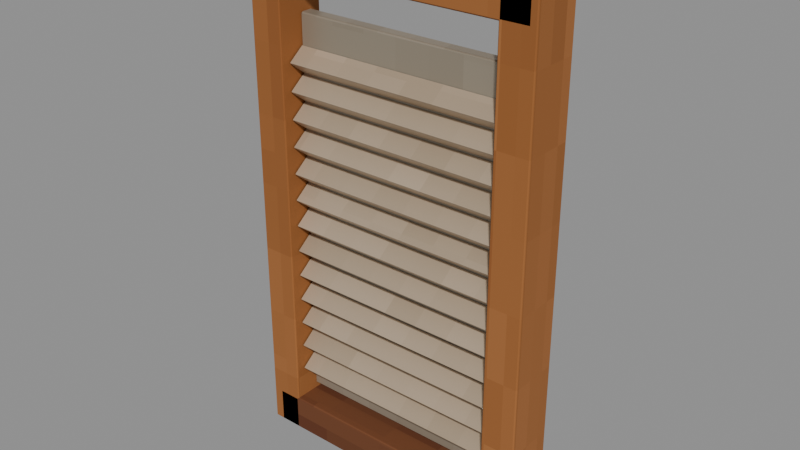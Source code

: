 # Source: RibbedWashBoard.blend  (saved by Blender 4.3.34; exported with 4.5.12 LTS)
import bpy
from mathutils import Matrix  # noqa: F401  (used for matrix-valued properties, if any)

bpy.ops.wm.read_factory_settings(use_empty=True)
scene = bpy.context.scene
scene.name = 'Prop'

# ---- collections
col_ribbedwashboard_asset = bpy.data.collections.new('RibbedWashBoard asset'); scene.collection.children.link(col_ribbedwashboard_asset)

# ---- images (referenced by path relative to the original .blend; pixels are not part of the script)
import os
ASSET_DIR = os.environ.get("B2B_ASSET_DIR", "")  # directory of the original .blend (textures are referenced by path, not embedded)
HERE = os.path.dirname(os.path.abspath(__file__))  # packed textures are extracted next to this script under _unpacked/

def load_image(name, relpath, width, height, colorspace="sRGB"):
    """Load a texture the original file referenced (path relative to the .blend, or extracted next to this script)."""
    p = next((c for c in (os.path.join(HERE, relpath), os.path.join(ASSET_DIR, relpath)) if relpath and os.path.exists(c)), "")
    if p:
        img = bpy.data.images.load(p, check_existing=True)
        img.name = name
    else:  # same state as the original file: an image datablock whose file is absent (Cycles renders it pink)
        img = bpy.data.images.new(name, width, height)
        img.source = "FILE"
        img.filepath = "//" + (relpath or name)
    img.colorspace_settings.name = colorspace
    return img
img_minecraft___shelf_oak = load_image('Minecraft • Shelf oak', '_unpacked/Shelf_oak.d4328b0c.png', 64, 64, 'sRGB')
img_minecraft___stud_timber = load_image('Minecraft • Stud timber', '_unpacked/Stud_timber.db270b1a.png', 64, 64, 'sRGB')
img_minecraft___metal = load_image('Minecraft • Metal', '_unpacked/Metal.e301c85b.png', 64, 64, 'sRGB')
img_minecraft___steel_rim = load_image('Minecraft • Steel rim', '_unpacked/Steel_rim.0762309b.png', 64, 64, 'sRGB')

# ---- materials (node trees are filled in below, after node groups)
mat_minecraft___shelf_oak = bpy.data.materials.new('Minecraft / Shelf oak')
mat_minecraft___shelf_oak.diffuse_color = (0.5725, 0.3451, 0.1529, 1.0)
mat_minecraft___stud_timber = bpy.data.materials.new('Minecraft / Stud timber')
mat_minecraft___stud_timber.diffuse_color = (0.4157, 0.2314, 0.1137, 1.0)
mat_minecraft___metal = bpy.data.materials.new('Minecraft / Metal')
mat_minecraft___metal.diffuse_color = (0.651, 0.6078, 0.5373, 1.0)
mat_minecraft___steel_rim = bpy.data.materials.new('Minecraft / Steel rim')
mat_minecraft___steel_rim.diffuse_color = (0.7569, 0.6784, 0.5804, 1.0)

# ---- material node trees
mat_minecraft___shelf_oak.use_nodes = True; mat_minecraft___shelf_oak.node_tree.nodes.clear()
_N = mat_minecraft___shelf_oak.node_tree.nodes; _L = mat_minecraft___shelf_oak.node_tree.links
n0 = _N.new('ShaderNodeBsdfPrincipled'); n0.name = 'Principled BSDF'; n0.location = (10, 300)
n0.inputs[2].default_value = 0.85
n1 = _N.new('ShaderNodeOutputMaterial'); n1.name = 'Material Output'; n1.location = (300, 300)
n2 = _N.new('ShaderNodeTexImage'); n2.name = 'Image Texture'; n2.location = (-580, 280)
n2.image = img_minecraft___shelf_oak
n2.interpolation = 'Closest'
_L.new(n0.outputs[0], n1.inputs[0])
_L.new(n2.outputs[0], n0.inputs[0])
n1.is_active_output = True
mat_minecraft___stud_timber.use_nodes = True; mat_minecraft___stud_timber.node_tree.nodes.clear()
_N = mat_minecraft___stud_timber.node_tree.nodes; _L = mat_minecraft___stud_timber.node_tree.links
n0 = _N.new('ShaderNodeBsdfPrincipled'); n0.name = 'Principled BSDF'; n0.location = (10, 300)
n0.inputs[2].default_value = 0.85
n1 = _N.new('ShaderNodeOutputMaterial'); n1.name = 'Material Output'; n1.location = (300, 300)
n2 = _N.new('ShaderNodeTexImage'); n2.name = 'Image Texture'; n2.location = (-580, 280)
n2.image = img_minecraft___stud_timber
n2.interpolation = 'Closest'
_L.new(n0.outputs[0], n1.inputs[0])
_L.new(n2.outputs[0], n0.inputs[0])
n1.is_active_output = True
mat_minecraft___metal.use_nodes = True; mat_minecraft___metal.node_tree.nodes.clear()
_N = mat_minecraft___metal.node_tree.nodes; _L = mat_minecraft___metal.node_tree.links
n0 = _N.new('ShaderNodeBsdfPrincipled'); n0.name = 'Principled BSDF'; n0.location = (10, 300)
n0.inputs[1].default_value = 0.37
n0.inputs[2].default_value = 0.42
n1 = _N.new('ShaderNodeOutputMaterial'); n1.name = 'Material Output'; n1.location = (300, 300)
n2 = _N.new('ShaderNodeTexImage'); n2.name = 'Image Texture'; n2.location = (-580, 280)
n2.image = img_minecraft___metal
n2.interpolation = 'Closest'
_L.new(n0.outputs[0], n1.inputs[0])
_L.new(n2.outputs[0], n0.inputs[0])
n1.is_active_output = True
mat_minecraft___steel_rim.use_nodes = True; mat_minecraft___steel_rim.node_tree.nodes.clear()
_N = mat_minecraft___steel_rim.node_tree.nodes; _L = mat_minecraft___steel_rim.node_tree.links
n0 = _N.new('ShaderNodeBsdfPrincipled'); n0.name = 'Principled BSDF'; n0.location = (10, 300)
n0.inputs[1].default_value = 0.37
n0.inputs[2].default_value = 0.42
n1 = _N.new('ShaderNodeOutputMaterial'); n1.name = 'Material Output'; n1.location = (300, 300)
n2 = _N.new('ShaderNodeTexImage'); n2.name = 'Image Texture'; n2.location = (-580, 280)
n2.image = img_minecraft___steel_rim
n2.interpolation = 'Closest'
_L.new(n0.outputs[0], n1.inputs[0])
_L.new(n2.outputs[0], n0.inputs[0])
n1.is_active_output = True

# ---- meshes
me_ribbedwashboard_wood_stile__1 = bpy.data.meshes.new('RibbedWashBoard.Wood-stile--1')
me_ribbedwashboard_wood_stile__1.from_pydata([(-0.0195, -0.0285, -0.294), (0.0195, -0.0285, -0.294), (0.0195, 0.0285, -0.294), (-0.0195, 0.0285, -0.294), (-0.0195, -0.0285, 0.294), (0.0195, -0.0285, 0.294), (0.0195, 0.0285, 0.294), (-0.0195, 0.0285, 0.294)], [], [(0, 3, 2, 1), (4, 5, 6, 7), (0, 1, 5, 4), (1, 2, 6, 5), (2, 3, 7, 6), (3, 0, 4, 7)])
_uv = me_ribbedwashboard_wood_stile__1.uv_layers.new(name='UV0.Surface')
_uv.uv.foreach_set('vector', [0.5475, 0.7323, 0.5931, 0.7323, 0.5931, 0.7635, 0.5475, 0.7635, 0.5475, 0.7323, 0.5475, 0.7635, 0.5931, 0.7635, 0.5931, 0.7323, 0.5703, 0.7323, 0.5703, 0.7635, 1.041, 0.7635, 1.041, 0.7323, 0.5703, 0.8419, 0.5703, 0.8875, 1.041, 0.8875, 1.041, 0.8419, 0.5703, 0.7635, 0.5703, 0.7323, 1.041, 0.7323, 1.041, 0.7635, 0.5703, 0.8875, 0.5703, 0.8419, 1.041, 0.8419, 1.041, 0.8875])
_uv.active_render = True
_uv = me_ribbedwashboard_wood_stile__1.uv_layers.new(name='UV1.Paint')
_uv.uv.foreach_set('vector', [0.8515, 0.8323, 0.8515, 0.8871, 0.8156, 0.8871, 0.8156, 0.8323, 0.8641, 0.8323, 0.9, 0.8323, 0.9, 0.8871, 0.8641, 0.8871, 0.7874, 0.5656, 0.7515, 0.5656, 0.7515, 0.0, 0.7874, 0.0, 0.5437, 0.5656, 0.4912, 0.5656, 0.4912, 0.0, 0.5437, 0.0, 0.8359, 0.5656, 0.8, 0.5656, 0.8, 0.0, 0.8359, 0.0, 0.6088, 0.5656, 0.5563, 0.5656, 0.5563, 0.0, 0.6088, 0.0])
me_ribbedwashboard_wood_stile__1.materials.append(mat_minecraft___shelf_oak)
me_ribbedwashboard_wood_stile__1.update()
me_ribbedwashboard_wood_stile_1 = bpy.data.meshes.new('RibbedWashBoard.Wood-stile-1')
me_ribbedwashboard_wood_stile_1.from_pydata([(-0.0195, -0.0285, -0.294), (0.0195, -0.0285, -0.294), (0.0195, 0.0285, -0.294), (-0.0195, 0.0285, -0.294), (-0.0195, -0.0285, 0.294), (0.0195, -0.0285, 0.294), (0.0195, 0.0285, 0.294), (-0.0195, 0.0285, 0.294)], [], [(0, 3, 2, 1), (4, 5, 6, 7), (0, 1, 5, 4), (1, 2, 6, 5), (2, 3, 7, 6), (3, 0, 4, 7)])
_uv = me_ribbedwashboard_wood_stile_1.uv_layers.new(name='UV0.Surface')
_uv.uv.foreach_set('vector', [0.6419, 0.5591, 0.6875, 0.5591, 0.6875, 0.5903, 0.6419, 0.5903, 0.6419, 0.5591, 0.6419, 0.5903, 0.6875, 0.5903, 0.6875, 0.5591, 0.6647, 0.5591, 0.6647, 0.5903, 1.135, 0.5903, 1.135, 0.5591, 0.6647, 0.4351, 0.6647, 0.4807, 1.135, 0.4807, 1.135, 0.4351, 0.6647, 0.5903, 0.6647, 0.5591, 1.135, 0.5591, 1.135, 0.5903, 0.6647, 0.4807, 0.6647, 0.4351, 1.135, 0.4351, 1.135, 0.4807])
_uv.active_render = True
_uv = me_ribbedwashboard_wood_stile_1.uv_layers.new(name='UV1.Paint')
_uv.uv.foreach_set('vector', [0.6573, 0.9002, 0.6573, 0.9551, 0.6213, 0.9551, 0.6213, 0.9002, 0.7515, 0.9002, 0.7874, 0.9002, 0.7874, 0.9551, 0.7515, 0.9551, 0.8844, 0.5656, 0.8485, 0.5656, 0.8485, 0.0, 0.8844, 0.0, 0.6738, 0.5656, 0.6213, 0.5656, 0.6213, 0.0, 0.6738, 0.0, 0.9329, 0.5656, 0.8969, 0.5656, 0.8969, 0.0, 0.9329, 0.0, 0.7389, 0.5656, 0.6864, 0.5656, 0.6864, 0.0, 0.7389, 0.0])
me_ribbedwashboard_wood_stile_1.materials.append(mat_minecraft___shelf_oak)
me_ribbedwashboard_wood_stile_1.update()
me_ribbedwashboard_foot_rail = bpy.data.meshes.new('RibbedWashBoard.Foot-rail')
me_ribbedwashboard_foot_rail.from_pydata([(-0.155, -0.0285, -0.021), (0.155, -0.0285, -0.021), (0.155, 0.0285, -0.021), (-0.155, 0.0285, -0.021), (-0.155, -0.0285, 0.021), (0.155, -0.0285, 0.021), (0.155, 0.0285, 0.021), (-0.155, 0.0285, 0.021)], [], [(0, 3, 2, 1), (4, 5, 6, 7), (0, 1, 5, 4), (1, 2, 6, 5), (2, 3, 7, 6), (3, 0, 4, 7)])
_uv = me_ribbedwashboard_foot_rail.uv_layers.new(name='UV0.Surface')
_uv.uv.foreach_set('vector', [0.8181, 0.9309, 0.8181, 0.9765, 1.066, 0.9765, 1.066, 0.9309, 0.8181, 0.9309, 1.066, 0.9309, 1.066, 0.9765, 0.8181, 0.9765, 0.8181, 0.9537, 1.066, 0.9537, 1.066, 0.9873, 0.8181, 0.9873, 0.9193, 0.9537, 0.9649, 0.9537, 0.9649, 0.9873, 0.9193, 0.9873, 1.066, 0.9537, 0.8181, 0.9537, 0.8181, 0.9873, 1.066, 0.9873, 0.9649, 0.9537, 0.9193, 0.9537, 0.9193, 0.9873, 0.9649, 0.9873])
_uv.active_render = True
_uv = me_ribbedwashboard_foot_rail.uv_layers.new(name='UV1.Paint')
_uv.uv.foreach_set('vector', [0.3098, 0.4344, 0.3623, 0.4344, 0.3623, 0.7326, 0.3097, 0.7326, 0.3748, 0.7326, 0.3748, 0.4344, 0.4273, 0.4344, 0.4273, 0.7326, 0.233, 0.4344, 0.233, 0.7326, 0.1944, 0.7326, 0.1944, 0.4344, 0.5386, 0.8352, 0.5386, 0.89, 0.4999, 0.89, 0.4999, 0.8352, 0.4786, 0.4344, 0.4786, 0.7326, 0.4399, 0.7326, 0.4399, 0.4344, 0.7389, 0.8352, 0.7389, 0.89, 0.7002, 0.89, 0.7002, 0.8352])
me_ribbedwashboard_foot_rail.materials.append(mat_minecraft___stud_timber)
me_ribbedwashboard_foot_rail.update()
me_ribbedwashboard_top_rail = bpy.data.meshes.new('RibbedWashBoard.Top-rail')
me_ribbedwashboard_top_rail.from_pydata([(-0.16, -0.0285, -0.028), (0.16, -0.0285, -0.028), (0.16, 0.0285, -0.028), (-0.16, 0.0285, -0.028), (-0.16, -0.0285, 0.028), (0.16, -0.0285, 0.028), (0.16, 0.0285, 0.028), (-0.16, 0.0285, 0.028)], [], [(0, 3, 2, 1), (4, 5, 6, 7), (0, 1, 5, 4), (1, 2, 6, 5), (2, 3, 7, 6), (3, 0, 4, 7)])
_uv = me_ribbedwashboard_top_rail.uv_layers.new(name='UV0.Surface')
_uv.uv.foreach_set('vector', [0.7788, 0.06856, 0.7788, 0.1142, 1.035, 0.1142, 1.035, 0.06856, 0.7788, 0.06856, 1.035, 0.06856, 1.035, 0.1142, 0.7788, 0.1142, 0.7788, 0.517, 1.035, 0.517, 1.035, 0.5618, 0.7788, 0.5618, 0.884, 0.517, 0.9296, 0.517, 0.9296, 0.5618, 0.884, 0.5618, 1.035, 0.517, 0.7788, 0.517, 0.7788, 0.5618, 1.035, 0.5618, 0.9296, 0.517, 0.884, 0.517, 0.884, 0.5618, 0.9296, 0.5618])
_uv.active_render = True
_uv = me_ribbedwashboard_top_rail.uv_layers.new(name='UV1.Paint')
_uv.uv.foreach_set('vector', [2.216e-08, 0.4344, 0.0525, 0.4344, 0.0525, 0.7422, 0.0, 0.7422, 0.06507, 0.7422, 0.06507, 0.4344, 0.1176, 0.4344, 0.1176, 0.7422, 0.1817, 0.4344, 0.1817, 0.7422, 0.1301, 0.7422, 0.1301, 0.4344, 0.6729, 0.8323, 0.6729, 0.8871, 0.6213, 0.8871, 0.6213, 0.8323, 0.2972, 0.4344, 0.2972, 0.7422, 0.2456, 0.7422, 0.2456, 0.4344, 0.8031, 0.8323, 0.8031, 0.8871, 0.7515, 0.8871, 0.7515, 0.8323])
me_ribbedwashboard_top_rail.materials.append(mat_minecraft___shelf_oak)
me_ribbedwashboard_top_rail.update()
me_ribbedwashboard_metal_bed = bpy.data.meshes.new('RibbedWashBoard.Metal-bed')
me_ribbedwashboard_metal_bed.from_pydata([(-0.1265, -0.0075, -0.219), (0.1265, -0.0075, -0.219), (0.1265, 0.0075, -0.219), (-0.1265, 0.0075, -0.219), (-0.1265, -0.0075, 0.219), (0.1265, -0.0075, 0.219), (0.1265, 0.0075, 0.219), (-0.1265, 0.0075, 0.219)], [], [(0, 3, 2, 1), (4, 5, 6, 7), (0, 1, 5, 4), (1, 2, 6, 5), (2, 3, 7, 6), (3, 0, 4, 7)])
_uv = me_ribbedwashboard_metal_bed.uv_layers.new(name='UV0.Surface')
_uv.uv.foreach_set('vector', [0.483, 0.5662, 0.483, 0.5782, 0.6854, 0.5782, 0.6854, 0.5662, 0.483, 0.5662, 0.6854, 0.5662, 0.6854, 0.5782, 0.483, 0.5782, 0.6234, 0.4654, 0.6234, 0.6678, 0.9738, 0.6678, 0.9738, 0.4654, 0.6234, 0.5662, 0.6234, 0.5782, 0.9738, 0.5782, 0.9738, 0.5662, 0.6234, 0.6678, 0.6234, 0.4654, 0.9738, 0.4654, 0.9738, 0.6678, 0.6234, 0.5782, 0.6234, 0.5662, 0.9738, 0.5662, 0.9738, 0.5782])
_uv.active_render = True
_uv = me_ribbedwashboard_metal_bed.uv_layers.new(name='UV1.Paint')
_uv.uv.foreach_set('vector', [0.5248, 0.5787, 0.5386, 0.5787, 0.5386, 0.8221, 0.5248, 0.8221, 0.7251, 0.8221, 0.7251, 0.5787, 0.7389, 0.5787, 0.7389, 0.8221, 0.233, 0.4213, 9.43e-10, 0.4213, 9.43e-10, 1.428e-08, 0.233, 1.428e-08, 0.5701, 1.0, 0.5563, 1.0, 0.5563, 0.5787, 0.5701, 0.5787, 0.4786, 0.4213, 0.2456, 0.4213, 0.2456, 1.428e-08, 0.4786, 1.428e-08, 0.5965, 1.0, 0.5827, 1.0, 0.5827, 0.5787, 0.5965, 0.5787])
me_ribbedwashboard_metal_bed.materials.append(mat_minecraft___metal)
me_ribbedwashboard_metal_bed.update()
me_ribbedwashboard_corrugation = bpy.data.meshes.new('RibbedWashBoard.Corrugation')
me_ribbedwashboard_corrugation.from_pydata([(-0.125, 0.009, -0.194), (-0.125, -0.009, -0.18), (-0.125, 0.009, -0.166), (0.125, 0.009, -0.194), (0.125, -0.009, -0.18), (0.125, 0.009, -0.166), (-0.125, 0.009, -0.164), (-0.125, -0.009, -0.15), (-0.125, 0.009, -0.136), (0.125, 0.009, -0.164), (0.125, -0.009, -0.15), (0.125, 0.009, -0.136), (-0.125, 0.009, -0.134), (-0.125, -0.009, -0.12), (-0.125, 0.009, -0.106), (0.125, 0.009, -0.134), (0.125, -0.009, -0.12), (0.125, 0.009, -0.106), (-0.125, 0.009, -0.104), (-0.125, -0.009, -0.09), (-0.125, 0.009, -0.076), (0.125, 0.009, -0.104), (0.125, -0.009, -0.09), (0.125, 0.009, -0.076), (-0.125, 0.009, -0.074), (-0.125, -0.009, -0.06), (-0.125, 0.009, -0.046), (0.125, 0.009, -0.074), (0.125, -0.009, -0.06), (0.125, 0.009, -0.046), (-0.125, 0.009, -0.044), (-0.125, -0.009, -0.03), (-0.125, 0.009, -0.016), (0.125, 0.009, -0.044), (0.125, -0.009, -0.03), (0.125, 0.009, -0.016), (-0.125, 0.009, -0.014), (-0.125, -0.009, 0.0), (-0.125, 0.009, 0.014), (0.125, 0.009, -0.014), (0.125, -0.009, 0.0), (0.125, 0.009, 0.014), (-0.125, 0.009, 0.016), (-0.125, -0.009, 0.03), (-0.125, 0.009, 0.044), (0.125, 0.009, 0.016), (0.125, -0.009, 0.03), (0.125, 0.009, 0.044), (-0.125, 0.009, 0.046), (-0.125, -0.009, 0.06), (-0.125, 0.009, 0.074), (0.125, 0.009, 0.046), (0.125, -0.009, 0.06), (0.125, 0.009, 0.074), (-0.125, 0.009, 0.076), (-0.125, -0.009, 0.09), (-0.125, 0.009, 0.104), (0.125, 0.009, 0.076), (0.125, -0.009, 0.09), (0.125, 0.009, 0.104), (-0.125, 0.009, 0.106), (-0.125, -0.009, 0.12), (-0.125, 0.009, 0.134), (0.125, 0.009, 0.106), (0.125, -0.009, 0.12), (0.125, 0.009, 0.134), (-0.125, 0.009, 0.136), (-0.125, -0.009, 0.15), (-0.125, 0.009, 0.164), (0.125, 0.009, 0.136), (0.125, -0.009, 0.15), (0.125, 0.009, 0.164), (-0.125, 0.009, 0.166), (-0.125, -0.009, 0.18), (-0.125, 0.009, 0.194), (0.125, 0.009, 0.166), (0.125, -0.009, 0.18), (0.125, 0.009, 0.194)], [], [(0, 3, 4, 1), (1, 4, 5, 2), (6, 9, 10, 7), (7, 10, 11, 8), (12, 15, 16, 13), (13, 16, 17, 14), (18, 21, 22, 19), (19, 22, 23, 20), (24, 27, 28, 25), (25, 28, 29, 26), (30, 33, 34, 31), (31, 34, 35, 32), (36, 39, 40, 37), (37, 40, 41, 38), (42, 45, 46, 43), (43, 46, 47, 44), (48, 51, 52, 49), (49, 52, 53, 50), (54, 57, 58, 55), (55, 58, 59, 56), (60, 63, 64, 61), (61, 64, 65, 62), (66, 69, 70, 67), (67, 70, 71, 68), (72, 75, 76, 73), (73, 76, 77, 74)])
_uv = me_ribbedwashboard_corrugation.uv_layers.new(name='UV0.Surface')
_uv.uv.foreach_set('vector', [-0.07847, 0.2717, 0.1215, 0.2717, 0.1215, 0.2573, -0.07847, 0.2573, -0.07847, 0.2573, 0.1215, 0.2573, 0.1215, 0.2717, -0.07847, 0.2717, 0.5711, 0.4597, 0.7711, 0.4597, 0.7711, 0.4453, 0.5711, 0.4453, 0.5711, 0.4453, 0.7711, 0.4453, 0.7711, 0.4597, 0.5711, 0.4597, 0.1986, 0.5185, 0.3986, 0.5185, 0.3986, 0.5041, 0.1986, 0.5041, 0.1986, 0.5041, 0.3986, 0.5041, 0.3986, 0.5185, 0.1986, 0.5185, 0.605, 0.9235, 0.805, 0.9235, 0.805, 0.9091, 0.605, 0.9091, 0.605, 0.9091, 0.805, 0.9091, 0.805, 0.9235, 0.605, 0.9235, 0.2161, 0.2392, 0.4161, 0.2392, 0.4161, 0.2248, 0.2161, 0.2248, 0.2161, 0.2248, 0.4161, 0.2248, 0.4161, 0.2392, 0.2161, 0.2392, 0.04607, 0.3713, 0.2461, 0.3713, 0.2461, 0.3569, 0.04607, 0.3569, 0.04607, 0.3569, 0.2461, 0.3569, 0.2461, 0.3713, 0.04607, 0.3713, 0.5341, 0.5508, 0.7341, 0.5508, 0.7341, 0.5364, 0.5341, 0.5364, 0.5341, 0.5364, 0.7341, 0.5364, 0.7341, 0.5508, 0.5341, 0.5508, 0.07721, 0.8534, 0.2772, 0.8534, 0.2772, 0.839, 0.07721, 0.839, 0.07721, 0.839, 0.2772, 0.839, 0.2772, 0.8534, 0.07721, 0.8534, 0.7299, 0.9351, 0.9299, 0.9351, 0.9299, 0.9207, 0.7299, 0.9207, 0.7299, 0.9207, 0.9299, 0.9207, 0.9299, 0.9351, 0.7299, 0.9351, 0.4939, 0.5149, 0.6939, 0.5149, 0.6939, 0.5005, 0.4939, 0.5005, 0.4939, 0.5005, 0.6939, 0.5005, 0.6939, 0.5149, 0.4939, 0.5149, 0.6902, 0.6221, 0.8902, 0.6221, 0.8902, 0.6077, 0.6902, 0.6077, 0.6902, 0.6077, 0.8902, 0.6077, 0.8902, 0.6221, 0.6902, 0.6221, -0.003594, 0.4642, 0.1964, 0.4642, 0.1964, 0.4498, -0.003594, 0.4498, -0.003594, 0.4498, 0.1964, 0.4498, 0.1964, 0.4642, -0.003594, 0.4642, -0.01667, 0.5044, 0.1833, 0.5044, 0.1833, 0.49, -0.01667, 0.49, -0.01667, 0.49, 0.1833, 0.49, 0.1833, 0.5044, -0.01667, 0.5044])
_uv.active_render = True
_uv = me_ribbedwashboard_corrugation.uv_layers.new(name='UV1.Paint')
_uv.uv.foreach_set('vector', [0.5122, 0.5787, 0.5122, 0.8192, 0.4912, 0.8192, 0.4912, 0.5787, 0.6423, 0.5787, 0.6423, 0.8192, 0.6213, 0.8192, 0.6213, 0.5787, 0.6759, 0.5787, 0.6759, 0.8192, 0.6549, 0.8192, 0.6549, 0.5787, 0.7095, 0.5787, 0.7095, 0.8192, 0.6885, 0.8192, 0.6885, 0.5787, 0.7725, 0.5787, 0.7725, 0.8192, 0.7515, 0.8192, 0.7515, 0.5787, 0.8061, 0.5787, 0.8061, 0.8192, 0.785, 0.8192, 0.785, 0.5787, 0.2636, 0.7553, 0.2636, 0.9958, 0.2426, 0.9958, 0.2426, 0.7553, 0.8396, 0.5787, 0.8396, 0.8192, 0.8186, 0.8192, 0.8186, 0.5787, 0.8732, 0.5787, 0.8732, 0.8192, 0.8522, 0.8192, 0.8522, 0.5787, 0.9068, 0.5787, 0.9068, 0.8192, 0.8858, 0.8192, 0.8858, 0.5787, 0.9403, 0.5787, 0.9403, 0.8192, 0.9193, 0.8192, 0.9193, 0.5787, 0.9664, 1.92e-08, 0.9664, 0.2405, 0.9454, 0.2405, 0.9454, 1.773e-08, 0.9664, 0.2536, 0.9664, 0.4941, 0.9454, 0.4941, 0.9454, 0.2536, 0.9739, 0.5787, 0.9739, 0.8192, 0.9529, 0.8192, 0.9529, 0.5787, 1.0, 7.386e-09, 1.0, 0.2405, 0.979, 0.2405, 0.979, 5.909e-09, 0.2154, 0.7457, 0.2154, 0.9862, 0.1944, 0.9862, 0.1944, 0.7457, 0.3308, 0.7457, 0.3308, 0.9862, 0.3097, 0.9862, 0.3097, 0.7457, 0.3643, 0.7457, 0.3643, 0.9862, 0.3433, 0.9862, 0.3433, 0.7457, 0.4786, 0.7457, 0.4786, 0.9862, 0.4576, 0.9862, 0.4576, 0.7457, 1.0, 0.2536, 1.0, 0.4941, 0.979, 0.4941, 0.979, 0.2536, 0.3979, 0.7457, 0.3979, 0.9862, 0.3769, 0.9862, 0.3769, 0.7457, 0.445, 0.7457, 0.445, 0.9862, 0.424, 0.9862, 0.424, 0.7457, 0.08607, 0.7553, 0.08607, 0.9958, 0.06507, 0.9958, 0.06507, 0.7553, 0.0525, 0.7553, 0.0525, 0.9958, 0.0315, 0.9958, 0.0315, 0.7553, 0.1511, 0.7553, 0.1511, 0.9958, 0.1301, 0.9958, 0.1301, 0.7553, 0.2972, 0.7553, 0.2972, 0.9958, 0.2762, 0.9958, 0.2762, 0.7553])
me_ribbedwashboard_corrugation.materials.append(mat_minecraft___steel_rim)
me_ribbedwashboard_corrugation.update()

# ---- objects
ob_ribbedwashboard = bpy.data.objects.new('RibbedWashBoard', None)
ob_ribbedwashboard_wood_stile__1 = bpy.data.objects.new('RibbedWashBoard.Wood-stile--1', me_ribbedwashboard_wood_stile__1)
ob_ribbedwashboard_wood_stile_1 = bpy.data.objects.new('RibbedWashBoard.Wood-stile-1', me_ribbedwashboard_wood_stile_1)
ob_ribbedwashboard_foot_rail = bpy.data.objects.new('RibbedWashBoard.Foot-rail', me_ribbedwashboard_foot_rail)
ob_ribbedwashboard_top_rail = bpy.data.objects.new('RibbedWashBoard.Top-rail', me_ribbedwashboard_top_rail)
ob_ribbedwashboard_metal_bed = bpy.data.objects.new('RibbedWashBoard.Metal-bed', me_ribbedwashboard_metal_bed)
ob_ribbedwashboard_corrugation = bpy.data.objects.new('RibbedWashBoard.Corrugation', me_ribbedwashboard_corrugation)

# ---- transforms, parenting, visibility, modifiers, constraints
ob_ribbedwashboard.location = (0.0, 0.0, 0.0)
ob_ribbedwashboard.empty_display_size = 0.075
ob_ribbedwashboard_wood_stile__1.parent = ob_ribbedwashboard
ob_ribbedwashboard_wood_stile__1.location = (-0.146, 0.0, 0.294)
_m = ob_ribbedwashboard_wood_stile__1.modifiers.new('Hand-finished edges', 'BEVEL')
_m.width = 0.002
_m.width_pct = 0.002
_m.harden_normals = True
ob_ribbedwashboard_wood_stile_1.parent = ob_ribbedwashboard
ob_ribbedwashboard_wood_stile_1.location = (0.146, 0.0, 0.294)
_m = ob_ribbedwashboard_wood_stile_1.modifiers.new('Hand-finished edges', 'BEVEL')
_m.width = 0.002
_m.width_pct = 0.002
_m.harden_normals = True
ob_ribbedwashboard_foot_rail.parent = ob_ribbedwashboard
ob_ribbedwashboard_foot_rail.location = (0.0, 0.0, 0.021)
_m = ob_ribbedwashboard_foot_rail.modifiers.new('Hand-finished edges', 'BEVEL')
_m.width = 0.002
_m.width_pct = 0.002
_m.harden_normals = True
ob_ribbedwashboard_top_rail.parent = ob_ribbedwashboard
ob_ribbedwashboard_top_rail.location = (0.0, 0.0, 0.56)
_m = ob_ribbedwashboard_top_rail.modifiers.new('Hand-finished edges', 'BEVEL')
_m.width = 0.002
_m.width_pct = 0.002
_m.harden_normals = True
ob_ribbedwashboard_metal_bed.parent = ob_ribbedwashboard
ob_ribbedwashboard_metal_bed.location = (0.0, 0.007, 0.268)
_m = ob_ribbedwashboard_metal_bed.modifiers.new('Hand-finished edges', 'BEVEL')
_m.width = 0.002
_m.width_pct = 0.002
_m.harden_normals = True
ob_ribbedwashboard_corrugation.parent = ob_ribbedwashboard
ob_ribbedwashboard_corrugation.location = (0.0, -0.01, 0.259)
_m = ob_ribbedwashboard_corrugation.modifiers.new('Hand-finished edges', 'BEVEL')
_m.width = 0.001
_m.width_pct = 0.001
_m.harden_normals = True

# ---- collection membership
col_ribbedwashboard_asset.objects.link(ob_ribbedwashboard)
col_ribbedwashboard_asset.objects.link(ob_ribbedwashboard_wood_stile__1)
col_ribbedwashboard_asset.objects.link(ob_ribbedwashboard_wood_stile_1)
col_ribbedwashboard_asset.objects.link(ob_ribbedwashboard_foot_rail)
col_ribbedwashboard_asset.objects.link(ob_ribbedwashboard_top_rail)
col_ribbedwashboard_asset.objects.link(ob_ribbedwashboard_metal_bed)
col_ribbedwashboard_asset.objects.link(ob_ribbedwashboard_corrugation)

# ---- scene / render settings (as saved in the file)
scene.frame_start = 1; scene.frame_end = 250; scene.frame_set(1)
scene.render.engine = 'BLENDER_EEVEE_NEXT'
scene.render.image_settings.exr_codec = 'NONE'
scene.render.simplify_subdivision_render = 0
scene.render.simplify_child_particles_render = 0.0
scene.eevee.use_volume_custom_range = False
scene.eevee.use_fast_gi = False
scene.eevee.use_shadows = False
scene.view_settings.white_balance_temperature = 0.0
scene.view_settings.white_balance_tint = 0.0
scene.view_settings.white_balance_whitepoint = (2.97, 0.5193, -0.0414)
bpy.context.view_layer.update()

# ---- added for rendering (the .blend has no active camera and no usable light): camera, sun + grey world if the file has none
cam_auto = bpy.data.cameras.new('AutoCamera')
cam_auto.lens = 50.0
cam_auto.sensor_width = 36.0
cam_auto.clip_end = 1000.0
ob_auto_camera = bpy.data.objects.new('AutoCamera', cam_auto)
scene.collection.objects.link(ob_auto_camera)
ob_auto_camera.location = (0.626531, -0.751837, 0.795225)
ob_auto_camera.rotation_euler = (1.09748, -7.21219e-08, 0.694738)
scene.camera = ob_auto_camera
light_auto_sun = bpy.data.lights.new('AutoSun', 'SUN')
light_auto_sun.energy = 3.0
light_auto_sun.angle = 0.0523599
ob_auto_sun = bpy.data.objects.new('AutoSun', light_auto_sun)
scene.collection.objects.link(ob_auto_sun)
ob_auto_sun.rotation_euler = (0.872665, 0.174533, 0.523599)
if scene.world is None:
    world_auto = bpy.data.worlds.new('AutoWorld')
    world_auto.color = (0.3, 0.3, 0.3)
    scene.world = world_auto
bpy.context.view_layer.update()
